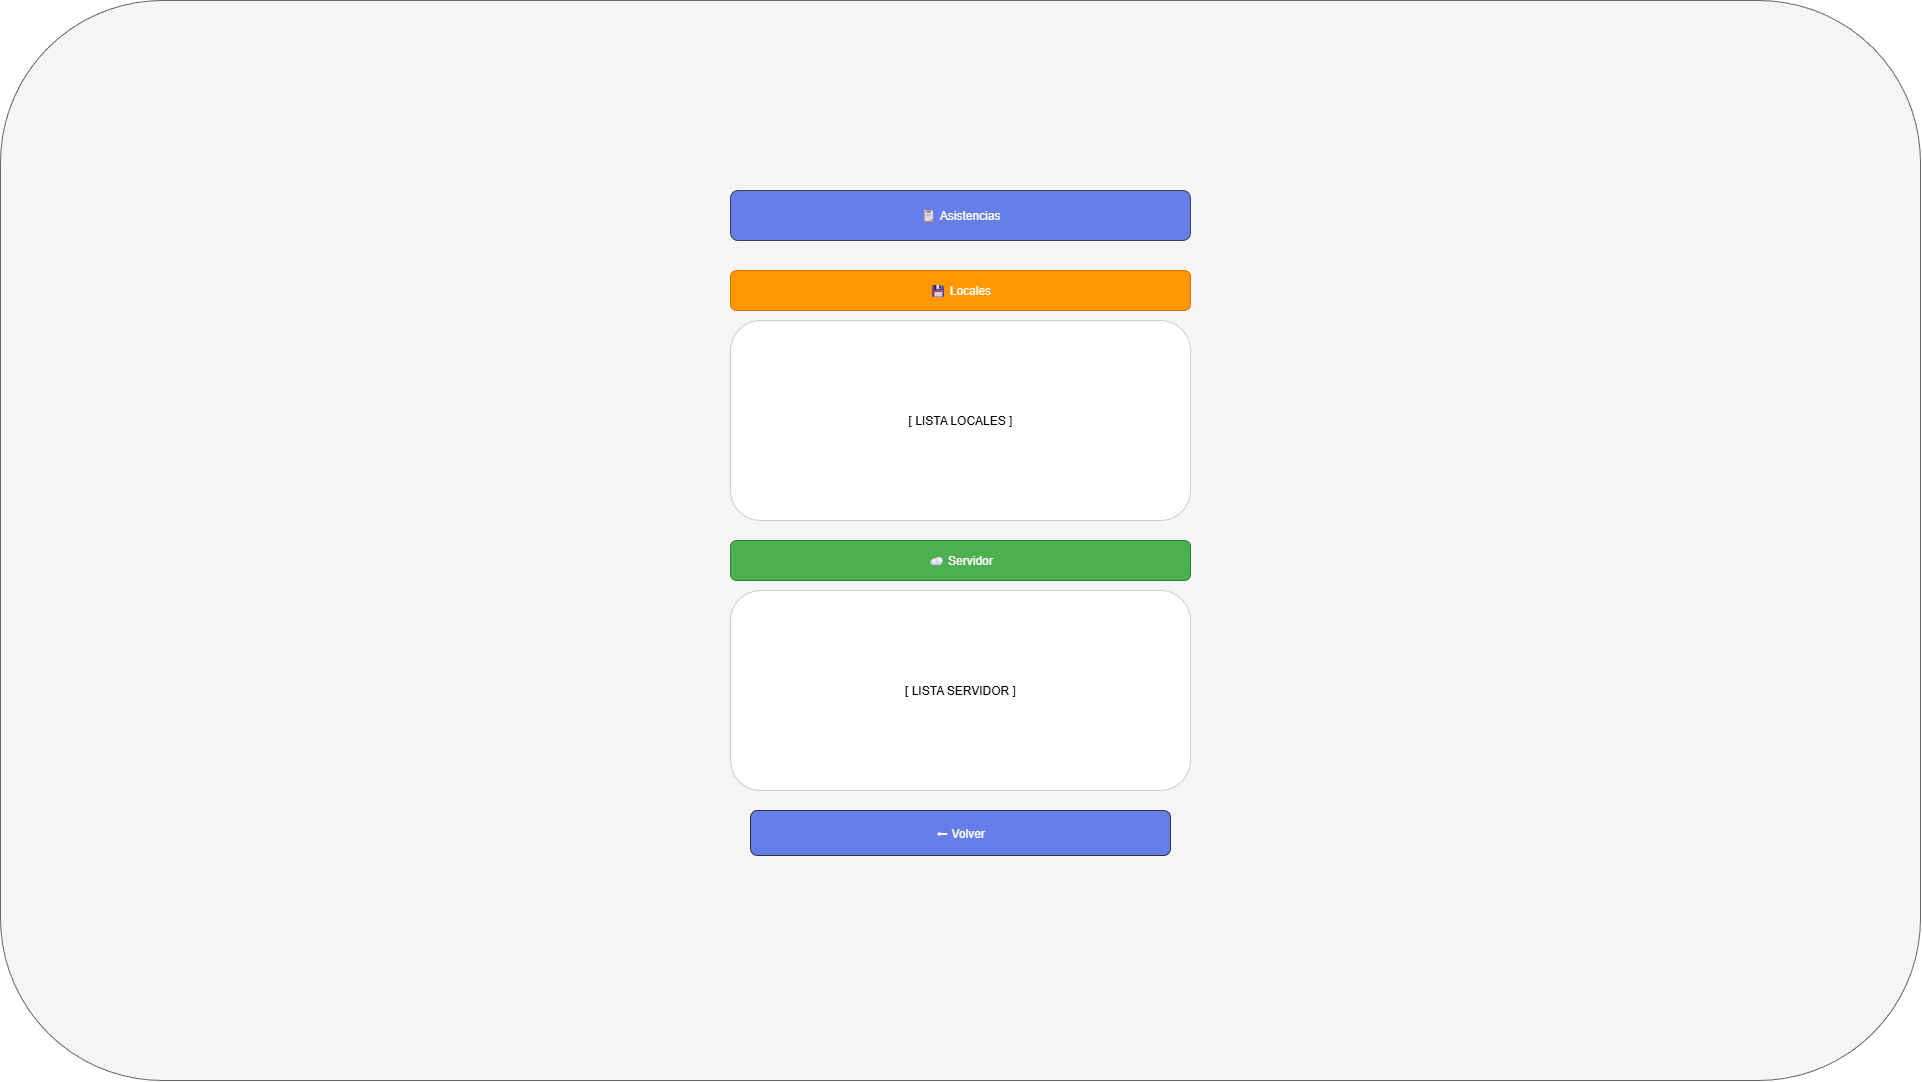

The diagram above was exported from draw.io. Its source (the exported page's mxGraphModel, read from the mxfile embedded in the PNG):
<mxGraphModel dx="1051951" dy="642996" grid="0" gridSize="10" guides="1" tooltips="1" connect="1" arrows="1" fold="1" page="0" pageScale="1" pageWidth="827" pageHeight="1169" math="0" shadow="0">
  <root>
    <mxCell id="0" />
    <mxCell id="1" parent="0" />
    <mxCell id="2" value="" style="rounded=1;whiteSpace=wrap;html=1;fillColor=light-dark(#F5F5F5,#FFFFFF);strokeColor=#666666;gradientColor=none;fillStyle=solid;" vertex="1" parent="1">
      <mxGeometry x="-518496" y="-217961" width="1920" height="1080" as="geometry" />
    </mxCell>
    <mxCell id="3" value="📋 Asistencias" style="rounded=1;whiteSpace=wrap;html=1;fillColor=#667eea;strokeColor=#444444;fontColor=#ffffff;" vertex="1" parent="1">
      <mxGeometry x="-517766" y="-217771" width="460" height="50" as="geometry" />
    </mxCell>
    <mxCell id="4" value="💾 Locales" style="rounded=1;whiteSpace=wrap;html=1;fillColor=#ff9800;strokeColor=#cc7700;fontColor=#fff;" vertex="1" parent="1">
      <mxGeometry x="-517766" y="-217691" width="460" height="40" as="geometry" />
    </mxCell>
    <mxCell id="5" value="[ LISTA LOCALES ]" style="rounded=1;whiteSpace=wrap;html=1;fillColor=light-dark(#FFFFFF,#FFFFFF);strokeColor=#ccc;fontColor=#000;" vertex="1" parent="1">
      <mxGeometry x="-517766" y="-217641" width="460" height="200" as="geometry" />
    </mxCell>
    <mxCell id="6" value="☁ Servidor" style="rounded=1;whiteSpace=wrap;html=1;fillColor=#4CAF50;strokeColor=#2e7d32;fontColor=#fff;" vertex="1" parent="1">
      <mxGeometry x="-517766" y="-217421" width="460" height="40" as="geometry" />
    </mxCell>
    <mxCell id="7" value="[ LISTA SERVIDOR ]" style="rounded=1;whiteSpace=wrap;html=1;fillColor=light-dark(#FFFFFF,#FFFFFF);strokeColor=#ccc;fontColor=#000;" vertex="1" parent="1">
      <mxGeometry x="-517766" y="-217371" width="460" height="200" as="geometry" />
    </mxCell>
    <mxCell id="8" value="⬅ Volver" style="rounded=1;whiteSpace=wrap;html=1;fillColor=#667eea;strokeColor=#333333;fontColor=#ffffff;" vertex="1" parent="1">
      <mxGeometry x="-517746" y="-217151" width="420" height="45" as="geometry" />
    </mxCell>
  </root>
</mxGraphModel>